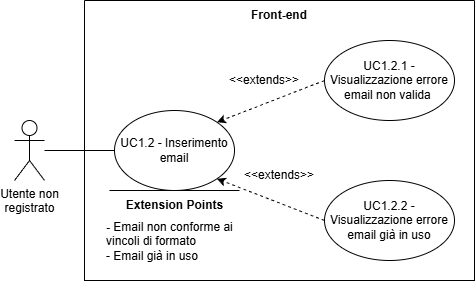

The diagram above was exported from draw.io. Its source (the exported page's mxGraphModel, read from the mxfile embedded in the PNG):
<mxGraphModel dx="-842" dy="-2663" grid="1" gridSize="10" guides="1" tooltips="1" connect="1" arrows="1" fold="1" page="1" pageScale="1" pageWidth="827" pageHeight="1169" math="0" shadow="0">
  <root>
    <mxCell id="0" />
    <mxCell id="1" parent="0" />
    <mxCell id="kP14dU60aw65mURiGeql-89" parent="1" style="shape=umlActor;verticalLabelPosition=bottom;verticalAlign=top;html=1;outlineConnect=0;" value="Utente non &lt;br&gt;registrato" vertex="1">
      <mxGeometry height="60" width="30" x="2649.997786254883" y="4110.003690795898" as="geometry" />
    </mxCell>
    <mxCell id="kP14dU60aw65mURiGeql-90" parent="1" style="swimlane;startSize=0;" value="" vertex="1">
      <mxGeometry height="280" width="390" x="2719.997786254883" y="3990.0036907958984" as="geometry">
        <mxRectangle height="40" width="50" x="250" y="240" as="alternateBounds" />
      </mxGeometry>
    </mxCell>
    <mxCell id="kP14dU60aw65mURiGeql-91" parent="kP14dU60aw65mURiGeql-90" style="text;html=1;whiteSpace=wrap;strokeColor=none;fillColor=none;align=center;verticalAlign=middle;rounded=0;fontStyle=1" value="Front-end" vertex="1">
      <mxGeometry height="30" width="60" x="165" as="geometry" />
    </mxCell>
    <mxCell id="kP14dU60aw65mURiGeql-92" parent="kP14dU60aw65mURiGeql-90" style="ellipse;html=1;whiteSpace=wrap;" value="UC1.2 - Inserimento email" vertex="1">
      <mxGeometry height="80" width="120" x="30" y="110" as="geometry" />
    </mxCell>
    <mxCell id="kP14dU60aw65mURiGeql-93" parent="kP14dU60aw65mURiGeql-90" style="ellipse;whiteSpace=wrap;html=1;" value="UC1.2.1 - Visualizzazione errore email non valida&amp;nbsp;" vertex="1">
      <mxGeometry height="80" width="130" x="240" y="40" as="geometry" />
    </mxCell>
    <mxCell id="kP14dU60aw65mURiGeql-94" parent="kP14dU60aw65mURiGeql-90" style="ellipse;whiteSpace=wrap;html=1;" value="UC1.2.2 - Visualizzazione errore email già in uso" vertex="1">
      <mxGeometry height="80" width="130" x="240" y="180" as="geometry" />
    </mxCell>
    <mxCell id="kP14dU60aw65mURiGeql-95" edge="1" parent="kP14dU60aw65mURiGeql-90" source="kP14dU60aw65mURiGeql-93" style="endArrow=classic;html=1;rounded=0;exitX=0;exitY=0.5;exitDx=0;exitDy=0;entryX=1;entryY=0;entryDx=0;entryDy=0;dashed=1;endFill=1;" target="kP14dU60aw65mURiGeql-92" value="">
      <mxGeometry height="50" relative="1" width="50" as="geometry">
        <mxPoint x="160" y="120" as="sourcePoint" />
        <mxPoint x="210" y="70" as="targetPoint" />
      </mxGeometry>
    </mxCell>
    <mxCell id="kP14dU60aw65mURiGeql-96" edge="1" parent="kP14dU60aw65mURiGeql-90" source="kP14dU60aw65mURiGeql-94" style="endArrow=classic;html=1;rounded=0;exitX=0;exitY=0.5;exitDx=0;exitDy=0;entryX=1;entryY=1;entryDx=0;entryDy=0;dashed=1;endFill=1;" target="kP14dU60aw65mURiGeql-92" value="">
      <mxGeometry height="50" relative="1" width="50" as="geometry">
        <mxPoint x="170" y="282" as="sourcePoint" />
        <mxPoint x="263" y="220" as="targetPoint" />
      </mxGeometry>
    </mxCell>
    <mxCell id="kP14dU60aw65mURiGeql-97" edge="1" parent="kP14dU60aw65mURiGeql-90" style="endArrow=none;html=1;rounded=0;" value="">
      <mxGeometry height="50" relative="1" width="50" as="geometry">
        <mxPoint x="25" y="190" as="sourcePoint" />
        <mxPoint x="155" y="190" as="targetPoint" />
      </mxGeometry>
    </mxCell>
    <mxCell id="kP14dU60aw65mURiGeql-99" parent="kP14dU60aw65mURiGeql-90" style="text;html=1;whiteSpace=wrap;strokeColor=none;fillColor=none;align=center;verticalAlign=middle;rounded=0;" value="&amp;lt;&amp;lt;extends&amp;gt;&amp;gt;" vertex="1">
      <mxGeometry height="30" width="60" x="165" y="160" as="geometry" />
    </mxCell>
    <mxCell id="kP14dU60aw65mURiGeql-100" parent="kP14dU60aw65mURiGeql-90" style="text;html=1;whiteSpace=wrap;strokeColor=none;fillColor=none;align=center;verticalAlign=middle;rounded=0;" value="&amp;lt;&amp;lt;extends&amp;gt;&amp;gt;" vertex="1">
      <mxGeometry height="30" width="60" x="150" y="65" as="geometry" />
    </mxCell>
    <mxCell id="kP14dU60aw65mURiGeql-103" parent="kP14dU60aw65mURiGeql-90" style="text;html=1;whiteSpace=wrap;strokeColor=none;fillColor=none;align=center;verticalAlign=middle;rounded=0;strokeWidth=5;" value="&lt;b&gt;Extension Points&lt;/b&gt;" vertex="1">
      <mxGeometry height="30" width="115" x="32.50221374511693" y="189.99630920410164" as="geometry" />
    </mxCell>
    <mxCell id="kP14dU60aw65mURiGeql-101" edge="1" parent="1" source="kP14dU60aw65mURiGeql-89" style="endArrow=none;html=1;rounded=0;entryX=0;entryY=0.5;entryDx=0;entryDy=0;" target="kP14dU60aw65mURiGeql-92" value="">
      <mxGeometry height="50" relative="1" width="50" as="geometry">
        <mxPoint x="2869.997786254883" y="3950.0036907958984" as="sourcePoint" />
        <mxPoint x="2919.997786254883" y="3900.0036907958984" as="targetPoint" />
      </mxGeometry>
    </mxCell>
    <mxCell id="kP14dU60aw65mURiGeql-98" parent="1" style="text;html=1;whiteSpace=wrap;strokeColor=none;fillColor=none;align=left;verticalAlign=middle;rounded=0;" value="&lt;div&gt;&lt;b&gt;- &lt;/b&gt;Email non conforme ai vincoli di formato&lt;/div&gt;&lt;div&gt;- Email già in uso&lt;/div&gt;" vertex="1">
      <mxGeometry height="90" width="140" x="2739.997786254883" y="4186.003690795898" as="geometry" />
    </mxCell>
  </root>
</mxGraphModel>